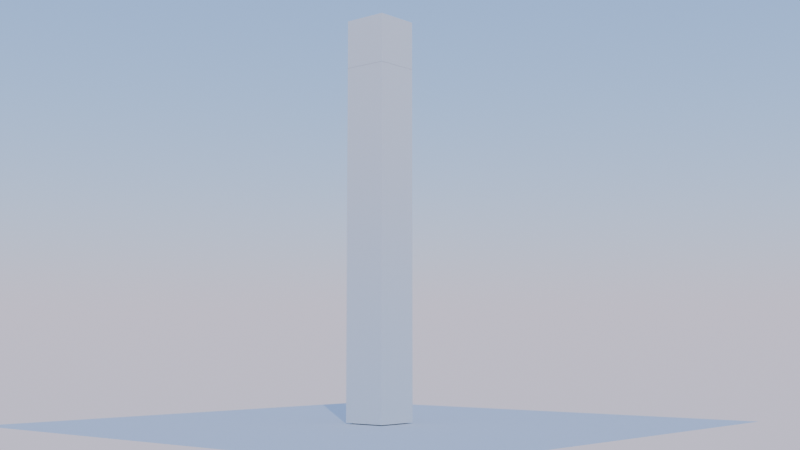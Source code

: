 # Source: Les_01_Fall_oldVersion_.blend  (saved by Blender 4.1.24; exported with 4.5.12 LTS)
import bpy
from mathutils import Matrix  # noqa: F401  (used for matrix-valued properties, if any)

bpy.ops.wm.read_factory_settings(use_empty=True)
scene = bpy.context.scene
scene.name = 'Scene'

# ---- collections
col_collection = bpy.data.collections.new('Collection'); scene.collection.children.link(col_collection)

# ---- world
world_world = bpy.data.worlds.new('World'); scene.world = world_world
world_world.use_nodes = True; world_world.node_tree.nodes.clear()
_N = world_world.node_tree.nodes; _L = world_world.node_tree.links
n0 = _N.new('ShaderNodeOutputWorld'); n0.name = 'World Output'; n0.location = (300, 300)
n1 = _N.new('ShaderNodeBackground'); n1.name = 'Background'; n1.location = (10, 300)
n2 = _N.new('ShaderNodeTexSky'); n2.name = 'Sky Texture'; n2.location = (-277, 288)
n2.sky_type = 'PREETHAM'
_L.new(n1.outputs[0], n0.inputs[0])
_L.new(n2.outputs[0], n1.inputs[0])
n0.is_active_output = True
world_world.color = (0.05088, 0.05088, 0.05088)
world_world.use_sun_shadow = False
world_world.sun_shadow_jitter_overblur = 0.0

# ---- cameras
cam_camera = bpy.data.cameras.new('Camera')

# ---- lights
light_sun = bpy.data.lights.new('Sun', 'SUN')
light_sun.transmission_factor = 0.0
light_sun.energy = 1.0

# ---- meshes
me_plane = bpy.data.meshes.new('Plane')
me_plane.from_pydata([(-1.0, -1.0, 0.0), (1.0, -1.0, 0.0), (-1.0, 1.0, 0.0), (1.0, 1.0, 0.0)], [], [(0, 1, 3, 2)])
_uv = me_plane.uv_layers.new(name='UVMap')
_uv.uv.foreach_set('vector', [0.0, 0.0, 1.0, 0.0, 1.0, 1.0, 0.0, 1.0])
me_plane.update()
me_cube = bpy.data.meshes.new('Cube')
me_cube.from_pydata([(-0.08557, -0.08557, 0.00347), (-0.08557, -0.08557, 1.313), (-0.08557, 0.08557, 0.00347), (-0.08557, 0.08557, 1.313), (0.08557, -0.08557, 0.00347), (0.08557, -0.08557, 1.313), (0.08557, 0.08557, 0.00347), (0.08557, 0.08557, 1.313)], [], [(0, 1, 3, 2), (2, 3, 7, 6), (6, 7, 5, 4), (4, 5, 1, 0), (2, 6, 4, 0), (7, 3, 1, 5)])
_uv = me_cube.uv_layers.new(name='UVMap')
_uv.uv.foreach_set('vector', [0.375, 0.0, 0.625, 0.0, 0.625, 0.25, 0.375, 0.25, 0.375, 0.25, 0.625, 0.25, 0.625, 0.5, 0.375, 0.5, 0.375, 0.5, 0.625, 0.5, 0.625, 0.75, 0.375, 0.75, 0.375, 0.75, 0.625, 0.75, 0.625, 1.0, 0.375, 1.0, 0.125, 0.5, 0.375, 0.5, 0.375, 0.75, 0.125, 0.75, 0.625, 0.5, 0.875, 0.5, 0.875, 0.75, 0.625, 0.75])
me_cube.update()
me_cube_001 = bpy.data.meshes.new('Cube.001')
me_cube_001.from_pydata([(-0.08557, -0.08557, 0.00347), (-0.08557, -0.08557, 0.1848), (-0.08557, 0.08557, 0.00347), (-0.08557, 0.08557, 0.1848), (0.08557, -0.08557, 0.00347), (0.08557, -0.08557, 0.1848), (0.08557, 0.08557, 0.00347), (0.08557, 0.08557, 0.1848)], [], [(0, 1, 3, 2), (2, 3, 7, 6), (6, 7, 5, 4), (4, 5, 1, 0), (2, 6, 4, 0), (7, 3, 1, 5)])
_uv = me_cube_001.uv_layers.new(name='UVMap')
_uv.uv.foreach_set('vector', [0.375, 0.0, 0.625, 0.0, 0.625, 0.25, 0.375, 0.25, 0.375, 0.25, 0.625, 0.25, 0.625, 0.5, 0.375, 0.5, 0.375, 0.5, 0.625, 0.5, 0.625, 0.75, 0.375, 0.75, 0.375, 0.75, 0.625, 0.75, 0.625, 1.0, 0.375, 1.0, 0.125, 0.5, 0.375, 0.5, 0.375, 0.75, 0.125, 0.75, 0.625, 0.5, 0.875, 0.5, 0.875, 0.75, 0.625, 0.75])
me_cube_001.update()

# ---- objects
ob_plane = bpy.data.objects.new('Plane', me_plane)
ob_toren = bpy.data.objects.new('Toren', me_cube)
ob_humptydumpty = bpy.data.objects.new('HumptyDumpty', me_cube_001)
ob_camera = bpy.data.objects.new('Camera', cam_camera)
ob_sun = bpy.data.objects.new('Sun', light_sun)

# ---- transforms, parenting, visibility, modifiers, constraints
ob_plane.location = (0.0, 0.0, 0.0)
ob_toren.location = (0.0, 0.0, 0.0)
ob_humptydumpty.location = (0.0, 0.0, 1.309)
ob_camera.location = (3.044, 2.727, 0.3018)
ob_camera.rotation_euler = (1.674, 6.285e-07, 2.283)
ob_camera.scale = (1.0, 1.0, 1.0)
ob_sun.location = (-0.312, 1.142, 1.02)
ob_sun.rotation_euler = (5.45, 0.6247, 6.051)

# ---- collection membership
col_collection.objects.link(ob_plane)
col_collection.objects.link(ob_toren)
col_collection.objects.link(ob_humptydumpty)
col_collection.objects.link(ob_camera)
col_collection.objects.link(ob_sun)

# ---- scene / render settings (as saved in the file)
scene.camera = ob_camera
scene.frame_start = 1; scene.frame_end = 72; scene.frame_set(0)
scene.render.engine = 'CYCLES'
scene.render.image_settings.file_format = 'FFMPEG'
scene.render.image_settings.color_mode = 'RGB'
scene.render.resolution_percentage = 25
scene.cycles.samples = 2048
scene.cycles.sampling_pattern = 'TABULATED_SOBOL'
scene.eevee.ray_tracing_options.trace_max_roughness = 0.0
bpy.context.view_layer.update()
